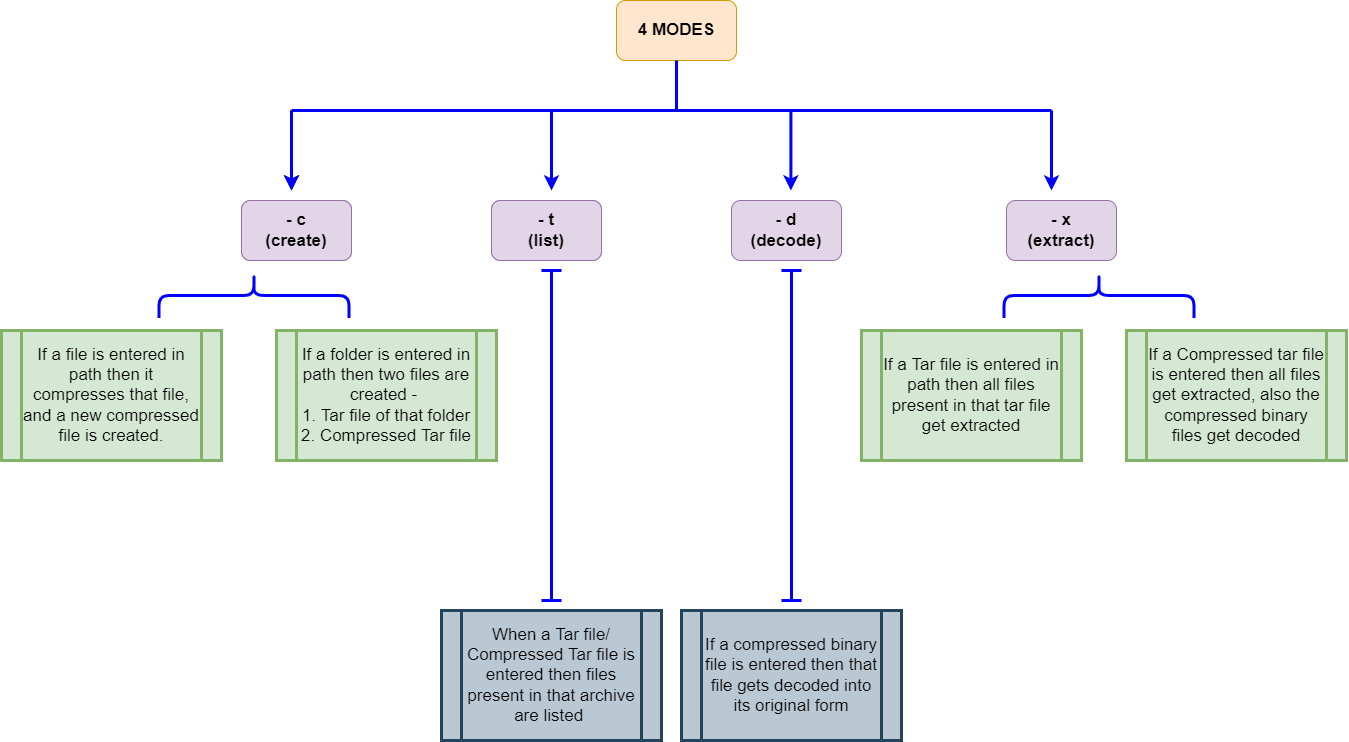

The diagram above was exported from draw.io. Its source (the exported page's mxGraphModel, read from the mxfile embedded in the PNG):
<mxGraphModel dx="2071" dy="644" grid="1" gridSize="10" guides="1" tooltips="1" connect="1" arrows="1" fold="1" page="1" pageScale="1" pageWidth="850" pageHeight="1100" math="0" shadow="0">
  <root>
    <mxCell id="0" />
    <mxCell id="1" parent="0" />
    <mxCell id="gqnoVkJjsLLPI6lxqHRg-2" value="&lt;font style=&quot;font-size: 17px;&quot;&gt;&lt;b&gt;4 MODES&lt;/b&gt;&lt;/font&gt;" style="rounded=1;whiteSpace=wrap;html=1;fillColor=#ffe6cc;strokeColor=#d79b00;" vertex="1" parent="1">
      <mxGeometry x="365" y="50" width="120" height="60" as="geometry" />
    </mxCell>
    <mxCell id="gqnoVkJjsLLPI6lxqHRg-4" value="" style="endArrow=none;html=1;rounded=0;fontSize=17;entryX=0.5;entryY=1;entryDx=0;entryDy=0;strokeWidth=3;strokeColor=#0000FF;" edge="1" parent="1" target="gqnoVkJjsLLPI6lxqHRg-2">
      <mxGeometry width="50" height="50" relative="1" as="geometry">
        <mxPoint x="425" y="160" as="sourcePoint" />
        <mxPoint x="450" y="250" as="targetPoint" />
      </mxGeometry>
    </mxCell>
    <mxCell id="gqnoVkJjsLLPI6lxqHRg-5" value="" style="endArrow=none;html=1;rounded=0;fontSize=17;strokeWidth=3;strokeColor=#0000FF;" edge="1" parent="1">
      <mxGeometry width="50" height="50" relative="1" as="geometry">
        <mxPoint x="40" y="160" as="sourcePoint" />
        <mxPoint x="800" y="160" as="targetPoint" />
      </mxGeometry>
    </mxCell>
    <mxCell id="gqnoVkJjsLLPI6lxqHRg-6" value="" style="endArrow=classic;html=1;rounded=0;fontSize=17;strokeWidth=3;" edge="1" parent="1">
      <mxGeometry width="50" height="50" relative="1" as="geometry">
        <mxPoint x="40" y="160" as="sourcePoint" />
        <mxPoint x="40" y="240" as="targetPoint" />
      </mxGeometry>
    </mxCell>
    <mxCell id="gqnoVkJjsLLPI6lxqHRg-7" value="" style="endArrow=classic;html=1;rounded=0;fontSize=17;strokeWidth=3;strokeColor=#0000FF;" edge="1" parent="1">
      <mxGeometry width="50" height="50" relative="1" as="geometry">
        <mxPoint x="40" y="160" as="sourcePoint" />
        <mxPoint x="40" y="240" as="targetPoint" />
      </mxGeometry>
    </mxCell>
    <mxCell id="gqnoVkJjsLLPI6lxqHRg-8" value="" style="endArrow=classic;html=1;rounded=0;fontSize=17;strokeWidth=3;strokeColor=#0000FF;" edge="1" parent="1">
      <mxGeometry width="50" height="50" relative="1" as="geometry">
        <mxPoint x="300" y="160" as="sourcePoint" />
        <mxPoint x="300" y="240" as="targetPoint" />
      </mxGeometry>
    </mxCell>
    <mxCell id="gqnoVkJjsLLPI6lxqHRg-9" value="" style="endArrow=classic;html=1;rounded=0;fontSize=17;strokeWidth=3;strokeColor=#0000FF;" edge="1" parent="1">
      <mxGeometry width="50" height="50" relative="1" as="geometry">
        <mxPoint x="539.41" y="160" as="sourcePoint" />
        <mxPoint x="539.41" y="240" as="targetPoint" />
      </mxGeometry>
    </mxCell>
    <mxCell id="gqnoVkJjsLLPI6lxqHRg-10" value="" style="endArrow=classic;html=1;rounded=0;fontSize=17;strokeWidth=3;strokeColor=#0000FF;" edge="1" parent="1">
      <mxGeometry width="50" height="50" relative="1" as="geometry">
        <mxPoint x="800" y="160" as="sourcePoint" />
        <mxPoint x="800" y="240" as="targetPoint" />
      </mxGeometry>
    </mxCell>
    <mxCell id="gqnoVkJjsLLPI6lxqHRg-11" value="&lt;font style=&quot;font-size: 17px;&quot;&gt;&lt;b&gt;-c&lt;br&gt;Create Mode&lt;/b&gt;&lt;/font&gt;" style="rounded=1;whiteSpace=wrap;html=1;fontSize=17;fillColor=#e1d5e7;strokeColor=#9673a6;" vertex="1" parent="1">
      <mxGeometry x="-10" y="250" width="110" height="60" as="geometry" />
    </mxCell>
    <mxCell id="gqnoVkJjsLLPI6lxqHRg-12" value="&lt;font style=&quot;font-size: 17px;&quot;&gt;&lt;b&gt;- c&lt;br&gt;(create)&lt;br&gt;&lt;/b&gt;&lt;/font&gt;" style="rounded=1;whiteSpace=wrap;html=1;fontSize=17;fillColor=#e1d5e7;strokeColor=#9673a6;" vertex="1" parent="1">
      <mxGeometry x="-10" y="250" width="110" height="60" as="geometry" />
    </mxCell>
    <mxCell id="gqnoVkJjsLLPI6lxqHRg-13" value="&lt;font style=&quot;font-size: 17px;&quot;&gt;&lt;b&gt;- t&lt;br&gt;(list)&lt;br&gt;&lt;/b&gt;&lt;/font&gt;" style="rounded=1;whiteSpace=wrap;html=1;fontSize=17;fillColor=#e1d5e7;strokeColor=#9673a6;" vertex="1" parent="1">
      <mxGeometry x="240" y="250" width="110" height="60" as="geometry" />
    </mxCell>
    <mxCell id="gqnoVkJjsLLPI6lxqHRg-14" value="&lt;font style=&quot;font-size: 17px;&quot;&gt;&lt;b&gt;- t&lt;br&gt;(list)&lt;br&gt;&lt;/b&gt;&lt;/font&gt;" style="rounded=1;whiteSpace=wrap;html=1;fontSize=17;fillColor=#e1d5e7;strokeColor=#9673a6;" vertex="1" parent="1">
      <mxGeometry x="240" y="250" width="110" height="60" as="geometry" />
    </mxCell>
    <mxCell id="gqnoVkJjsLLPI6lxqHRg-15" value="&lt;font style=&quot;font-size: 17px;&quot;&gt;&lt;b&gt;- x&lt;br&gt;(extract)&lt;br&gt;&lt;/b&gt;&lt;/font&gt;" style="rounded=1;whiteSpace=wrap;html=1;fontSize=17;fillColor=#e1d5e7;strokeColor=#9673a6;" vertex="1" parent="1">
      <mxGeometry x="755" y="250" width="110" height="60" as="geometry" />
    </mxCell>
    <mxCell id="gqnoVkJjsLLPI6lxqHRg-17" value="" style="shape=curlyBracket;whiteSpace=wrap;html=1;rounded=1;flipH=1;fontSize=17;strokeWidth=3;rotation=-90;strokeColor=#0000FF;" vertex="1" parent="1">
      <mxGeometry x="-20" y="250" width="45" height="190" as="geometry" />
    </mxCell>
    <mxCell id="gqnoVkJjsLLPI6lxqHRg-18" value="&lt;div style=&quot;&quot;&gt;&lt;span style=&quot;background-color: initial;&quot;&gt;If a file is entered in path then compresses that file, and a new compressed file is created.&lt;/span&gt;&lt;/div&gt;" style="shape=process;whiteSpace=wrap;html=1;backgroundOutline=1;fontSize=17;strokeWidth=3;align=center;size=0.09090909090909091;fillColor=#d5e8d4;strokeColor=#82b366;" vertex="1" parent="1">
      <mxGeometry x="-250" y="380" width="220" height="130" as="geometry" />
    </mxCell>
    <mxCell id="gqnoVkJjsLLPI6lxqHRg-19" value="&lt;div style=&quot;&quot;&gt;&lt;span style=&quot;background-color: initial;&quot;&gt;If a file is entered in path then it compresses that file, and a new compressed file is created.&lt;/span&gt;&lt;/div&gt;" style="shape=process;whiteSpace=wrap;html=1;backgroundOutline=1;fontSize=17;strokeWidth=3;align=center;size=0.09090909090909091;fillColor=#d5e8d4;strokeColor=#82b366;" vertex="1" parent="1">
      <mxGeometry x="-250" y="380" width="220" height="130" as="geometry" />
    </mxCell>
    <mxCell id="gqnoVkJjsLLPI6lxqHRg-20" value="&lt;div style=&quot;&quot;&gt;If a folder is entered in path then two files are created -&amp;nbsp;&lt;/div&gt;&lt;div style=&quot;&quot;&gt;1. Tar file of that folder&lt;/div&gt;&lt;div style=&quot;&quot;&gt;2. Compressed Tar file&lt;/div&gt;" style="shape=process;whiteSpace=wrap;html=1;backgroundOutline=1;fontSize=17;strokeWidth=3;align=center;size=0.09090909090909091;fillColor=#d5e8d4;strokeColor=#82b366;" vertex="1" parent="1">
      <mxGeometry x="25" y="380" width="220" height="130" as="geometry" />
    </mxCell>
    <mxCell id="gqnoVkJjsLLPI6lxqHRg-21" value="" style="shape=crossbar;whiteSpace=wrap;html=1;rounded=1;direction=south;fontSize=17;strokeWidth=3;strokeColor=#0000FF;" vertex="1" parent="1">
      <mxGeometry x="290" y="320" width="20" height="330" as="geometry" />
    </mxCell>
    <mxCell id="gqnoVkJjsLLPI6lxqHRg-22" value="&lt;div style=&quot;&quot;&gt;When a Tar file/ Compressed Tar file is entered then files present in that archive are listed&amp;nbsp;&lt;/div&gt;" style="shape=process;whiteSpace=wrap;html=1;backgroundOutline=1;fontSize=17;strokeWidth=3;align=center;size=0.09090909090909091;fillColor=#bac8d3;strokeColor=#23445d;" vertex="1" parent="1">
      <mxGeometry x="190" y="660" width="220" height="130" as="geometry" />
    </mxCell>
    <mxCell id="gqnoVkJjsLLPI6lxqHRg-23" value="" style="shape=curlyBracket;whiteSpace=wrap;html=1;rounded=1;flipH=1;fontSize=17;strokeWidth=3;rotation=-90;strokeColor=#0000FF;" vertex="1" parent="1">
      <mxGeometry x="825" y="250" width="45" height="190" as="geometry" />
    </mxCell>
    <mxCell id="gqnoVkJjsLLPI6lxqHRg-24" value="&lt;div style=&quot;&quot;&gt;If a Tar file is entered in path then all files present in that tar file get extracted&lt;/div&gt;" style="shape=process;whiteSpace=wrap;html=1;backgroundOutline=1;fontSize=17;strokeWidth=3;align=center;size=0.09090909090909091;fillColor=#d5e8d4;strokeColor=#82b366;" vertex="1" parent="1">
      <mxGeometry x="610" y="380" width="220" height="130" as="geometry" />
    </mxCell>
    <mxCell id="gqnoVkJjsLLPI6lxqHRg-25" value="&lt;div style=&quot;&quot;&gt;If a Compressed tar file is entered then all files get extracted, also the compressed binary files get decoded&lt;/div&gt;" style="shape=process;whiteSpace=wrap;html=1;backgroundOutline=1;fontSize=17;strokeWidth=3;align=center;size=0.09090909090909091;fillColor=#d5e8d4;strokeColor=#82b366;" vertex="1" parent="1">
      <mxGeometry x="875" y="380" width="220" height="130" as="geometry" />
    </mxCell>
    <mxCell id="gqnoVkJjsLLPI6lxqHRg-28" value="&lt;font style=&quot;font-size: 17px;&quot;&gt;&lt;b&gt;- d&lt;br&gt;(decode)&lt;br&gt;&lt;/b&gt;&lt;/font&gt;" style="rounded=1;whiteSpace=wrap;html=1;fontSize=17;fillColor=#e1d5e7;strokeColor=#9673a6;" vertex="1" parent="1">
      <mxGeometry x="480" y="250" width="110" height="60" as="geometry" />
    </mxCell>
    <mxCell id="gqnoVkJjsLLPI6lxqHRg-29" value="" style="shape=crossbar;whiteSpace=wrap;html=1;rounded=1;direction=south;fontSize=17;strokeWidth=3;strokeColor=#0000FF;" vertex="1" parent="1">
      <mxGeometry x="530" y="320" width="20" height="330" as="geometry" />
    </mxCell>
    <mxCell id="gqnoVkJjsLLPI6lxqHRg-30" value="&lt;div style=&quot;&quot;&gt;If a compressed binary file is entered then that file gets decoded into its original form&lt;/div&gt;" style="shape=process;whiteSpace=wrap;html=1;backgroundOutline=1;fontSize=17;strokeWidth=3;align=center;size=0.09090909090909091;fillColor=#bac8d3;strokeColor=#23445d;" vertex="1" parent="1">
      <mxGeometry x="430" y="660" width="220" height="130" as="geometry" />
    </mxCell>
  </root>
</mxGraphModel>